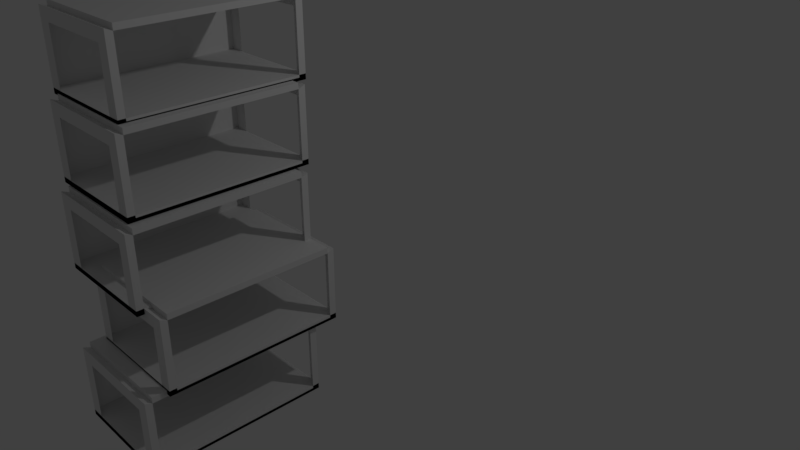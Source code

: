 # Source: basicboxes.blend  (saved by Blender 2.78.0; exported with 4.5.12 LTS)
import bpy
from mathutils import Matrix  # noqa: F401  (used for matrix-valued properties, if any)

bpy.ops.wm.read_factory_settings(use_empty=True)
scene = bpy.context.scene
scene.name = 'Scene'

# ---- collections
col_collection_1 = bpy.data.collections.new('Collection 1'); scene.collection.children.link(col_collection_1)

# ---- materials (node trees are filled in below, after node groups)
mat_material = bpy.data.materials.new('Material')
mat_material.alpha_threshold = 0.0
mat_material.use_transparent_shadow = False
mat_material.roughness = 0.5
mat_material.line_color = (0.0, 0.0, 0.0, 1.0)

# ---- material node trees

# ---- world
world_world = bpy.data.worlds.new('World'); scene.world = world_world
world_world.color = (0.05088, 0.05088, 0.05088)
world_world.use_sun_shadow = False
world_world.sun_shadow_jitter_overblur = 0.0
world_world.cycles.sampling_method = 'MANUAL'

# ---- cameras
cam_camera = bpy.data.cameras.new('Camera')
cam_camera.clip_end = 100.0
cam_camera.lens = 35.0
cam_camera.sensor_width = 32.0
cam_camera.sensor_height = 18.0
cam_camera.ortho_scale = 7.314
cam_camera.dof.focus_distance = 0.0
cam_camera.dof.aperture_fstop = 128.0

# ---- lights
light_lamp = bpy.data.lights.new('Lamp', 'POINT')
light_lamp.transmission_factor = 0.0
light_lamp.cutoff_distance = 30.0
light_lamp.energy = 100.0
light_lamp.shadow_buffer_clip_start = 1.001
light_lamp.shadow_soft_size = 0.1
light_lamp.shadow_maximum_resolution = 0.006
light_lamp.use_absolute_resolution = True

# ---- meshes
me_cube_005 = bpy.data.meshes.new('Cube.005')
me_cube_005.from_pydata([(1.0, 1.0, -1.0), (1.0, -1.0, -1.0), (-1.0, -1.0, -1.0), (-1.0, 1.0, -1.0), (1.0, 1.0, 1.0), (1.0, -1.0, 1.0), (-1.0, -1.0, 1.0), (-1.0, 1.0, 1.0), (1.0, 1.085, -1.085), (1.0, -1.085, -1.085), (-1.0, 1.085, -1.085), (1.0, 1.085, 1.085), (-1.0, -1.085, -1.085), (1.0, -1.085, 1.085), (-1.0, -1.085, 1.085), (-1.0, 1.085, 1.085), (-0.7542, 1.085, 0.7175), (-0.7542, -1.085, 0.7175), (-0.7542, 1.085, -0.935), (-0.7542, -1.085, -0.935), (0.778, 1.085, -0.935), (0.778, -1.085, -0.935), (0.778, 1.085, 0.7175), (0.778, -1.085, 0.7175), (-0.7542, 1.085, -0.8181), (0.778, 1.085, -0.6337), (0.778, -1.085, 0.146), (1.0, 1.085, -0.9446), (1.0, -1.085, -0.9446), (-1.0, 1.085, -0.9446), (-1.0, -1.085, -0.9446), (1.0, 1.0, 1.17), (1.0, -1.0, 1.17), (-1.0, 1.0, 1.17), (-1.0, -1.0, 1.17), (1.0, 1.085, -0.9307), (1.0, -1.085, -0.9307), (-1.0, 1.085, -0.9307), (-1.0, -1.085, -0.9307)], [], [(0, 1, 9, 8), (7, 6, 34, 33), (4, 0, 8, 11), (2, 6, 7, 3), (1, 5, 13, 9), (9, 12, 30, 28), (9, 13, 26, 21, 19, 12), (11, 8, 25, 22, 16, 24, 10, 15), (7, 4, 11, 15), (3, 7, 15, 10), (2, 3, 10, 12), (5, 6, 14, 13), (6, 2, 12, 14), (12, 19, 17, 23, 26, 13, 14), (10, 24, 18, 20, 25, 8), (30, 29, 37, 38), (10, 8, 27, 29), (8, 9, 28, 27), (12, 10, 29, 30), (31, 33, 34, 32), (4, 7, 33, 31), (6, 5, 32, 34), (5, 4, 31, 32), (35, 36, 38, 37), (29, 27, 35, 37), (28, 30, 38, 36), (27, 28, 36, 35)])
me_cube_005.materials.append(mat_material)
me_cube_005.use_remesh_preserve_volume = False
me_cube_005.use_remesh_preserve_attributes = False
me_cube_005.use_mirror_vertex_groups = False
me_cube_005.update()
me_cube_004 = bpy.data.meshes.new('Cube.004')
me_cube_004.from_pydata([(1.0, 1.0, -1.0), (1.0, -1.0, -1.0), (-1.0, -1.0, -1.0), (-1.0, 1.0, -1.0), (1.0, 1.0, 1.0), (1.0, -1.0, 1.0), (-1.0, -1.0, 1.0), (-1.0, 1.0, 1.0), (1.0, 1.085, -1.085), (1.0, -1.085, -1.085), (-1.0, 1.085, -1.085), (1.0, 1.085, 1.085), (-1.0, -1.085, -1.085), (1.0, -1.085, 1.085), (-1.0, -1.085, 1.085), (-1.0, 1.085, 1.085), (-0.7542, 1.085, 0.7175), (-0.7542, -1.085, 0.7175), (-0.7542, 1.085, -0.935), (-0.7542, -1.085, -0.935), (0.778, 1.085, -0.935), (0.778, -1.085, -0.935), (0.778, 1.085, 0.7175), (0.778, -1.085, 0.7175), (-0.7542, 1.085, -0.8181), (0.778, 1.085, -0.6337), (0.778, -1.085, 0.146), (1.0, 1.085, -0.9446), (1.0, -1.085, -0.9446), (-1.0, 1.085, -0.9446), (-1.0, -1.085, -0.9446), (1.0, 1.0, 1.17), (1.0, -1.0, 1.17), (-1.0, 1.0, 1.17), (-1.0, -1.0, 1.17), (1.0, 1.085, -0.9307), (1.0, -1.085, -0.9307), (-1.0, 1.085, -0.9307), (-1.0, -1.085, -0.9307)], [], [(0, 1, 9, 8), (7, 6, 34, 33), (4, 0, 8, 11), (2, 6, 7, 3), (1, 5, 13, 9), (9, 12, 30, 28), (9, 13, 26, 21, 19, 12), (11, 8, 25, 22, 16, 24, 10, 15), (7, 4, 11, 15), (3, 7, 15, 10), (2, 3, 10, 12), (5, 6, 14, 13), (6, 2, 12, 14), (12, 19, 17, 23, 26, 13, 14), (10, 24, 18, 20, 25, 8), (30, 29, 37, 38), (10, 8, 27, 29), (8, 9, 28, 27), (12, 10, 29, 30), (31, 33, 34, 32), (4, 7, 33, 31), (6, 5, 32, 34), (5, 4, 31, 32), (35, 36, 38, 37), (29, 27, 35, 37), (28, 30, 38, 36), (27, 28, 36, 35)])
me_cube_004.materials.append(mat_material)
me_cube_004.use_remesh_preserve_volume = False
me_cube_004.use_remesh_preserve_attributes = False
me_cube_004.use_mirror_vertex_groups = False
me_cube_004.update()
me_cube_003 = bpy.data.meshes.new('Cube.003')
me_cube_003.from_pydata([(1.0, 1.0, -1.0), (1.0, -1.0, -1.0), (-1.0, -1.0, -1.0), (-1.0, 1.0, -1.0), (1.0, 1.0, 1.0), (1.0, -1.0, 1.0), (-1.0, -1.0, 1.0), (-1.0, 1.0, 1.0), (1.0, 1.085, -1.085), (1.0, -1.085, -1.085), (-1.0, 1.085, -1.085), (1.0, 1.085, 1.085), (-1.0, -1.085, -1.085), (1.0, -1.085, 1.085), (-1.0, -1.085, 1.085), (-1.0, 1.085, 1.085), (-0.7542, 1.085, 0.7175), (-0.7542, -1.085, 0.7175), (-0.7542, 1.085, -0.935), (-0.7542, -1.085, -0.935), (0.778, 1.085, -0.935), (0.778, -1.085, -0.935), (0.778, 1.085, 0.7175), (0.778, -1.085, 0.7175), (-0.7542, 1.085, -0.8181), (0.778, 1.085, -0.6337), (0.778, -1.085, 0.146), (1.0, 1.085, -0.9446), (1.0, -1.085, -0.9446), (-1.0, 1.085, -0.9446), (-1.0, -1.085, -0.9446), (1.0, 1.0, 1.17), (1.0, -1.0, 1.17), (-1.0, 1.0, 1.17), (-1.0, -1.0, 1.17), (1.0, 1.085, -0.9307), (1.0, -1.085, -0.9307), (-1.0, 1.085, -0.9307), (-1.0, -1.085, -0.9307)], [], [(0, 1, 9, 8), (7, 6, 34, 33), (4, 0, 8, 11), (2, 6, 7, 3), (1, 5, 13, 9), (9, 12, 30, 28), (9, 13, 26, 21, 19, 12), (11, 8, 25, 22, 16, 24, 10, 15), (7, 4, 11, 15), (3, 7, 15, 10), (2, 3, 10, 12), (5, 6, 14, 13), (6, 2, 12, 14), (12, 19, 17, 23, 26, 13, 14), (10, 24, 18, 20, 25, 8), (30, 29, 37, 38), (10, 8, 27, 29), (8, 9, 28, 27), (12, 10, 29, 30), (31, 33, 34, 32), (4, 7, 33, 31), (6, 5, 32, 34), (5, 4, 31, 32), (35, 36, 38, 37), (29, 27, 35, 37), (28, 30, 38, 36), (27, 28, 36, 35)])
me_cube_003.materials.append(mat_material)
me_cube_003.use_remesh_preserve_volume = False
me_cube_003.use_remesh_preserve_attributes = False
me_cube_003.use_mirror_vertex_groups = False
me_cube_003.update()
me_cube_002 = bpy.data.meshes.new('Cube.002')
me_cube_002.from_pydata([(1.0, 1.0, -1.0), (1.0, -1.0, -1.0), (-1.0, -1.0, -1.0), (-1.0, 1.0, -1.0), (1.0, 1.0, 1.0), (1.0, -1.0, 1.0), (-1.0, -1.0, 1.0), (-1.0, 1.0, 1.0), (1.0, 1.085, -1.085), (1.0, -1.085, -1.085), (-1.0, 1.085, -1.085), (1.0, 1.085, 1.085), (-1.0, -1.085, -1.085), (1.0, -1.085, 1.085), (-1.0, -1.085, 1.085), (-1.0, 1.085, 1.085), (-0.7542, 1.085, 0.7175), (-0.7542, -1.085, 0.7175), (-0.7542, 1.085, -0.935), (-0.7542, -1.085, -0.935), (0.778, 1.085, -0.935), (0.778, -1.085, -0.935), (0.778, 1.085, 0.7175), (0.778, -1.085, 0.7175), (-0.7542, 1.085, -0.8181), (0.778, 1.085, -0.6337), (0.778, -1.085, 0.146), (1.0, 1.085, -0.9446), (1.0, -1.085, -0.9446), (-1.0, 1.085, -0.9446), (-1.0, -1.085, -0.9446), (1.0, 1.0, 1.17), (1.0, -1.0, 1.17), (-1.0, 1.0, 1.17), (-1.0, -1.0, 1.17), (1.0, 1.085, -0.9307), (1.0, -1.085, -0.9307), (-1.0, 1.085, -0.9307), (-1.0, -1.085, -0.9307)], [], [(0, 1, 9, 8), (7, 6, 34, 33), (4, 0, 8, 11), (2, 6, 7, 3), (1, 5, 13, 9), (9, 12, 30, 28), (9, 13, 26, 21, 19, 12), (11, 8, 25, 22, 16, 24, 10, 15), (7, 4, 11, 15), (3, 7, 15, 10), (2, 3, 10, 12), (5, 6, 14, 13), (6, 2, 12, 14), (12, 19, 17, 23, 26, 13, 14), (10, 24, 18, 20, 25, 8), (30, 29, 37, 38), (10, 8, 27, 29), (8, 9, 28, 27), (12, 10, 29, 30), (31, 33, 34, 32), (4, 7, 33, 31), (6, 5, 32, 34), (5, 4, 31, 32), (35, 36, 38, 37), (29, 27, 35, 37), (28, 30, 38, 36), (27, 28, 36, 35)])
me_cube_002.materials.append(mat_material)
me_cube_002.use_remesh_preserve_volume = False
me_cube_002.use_remesh_preserve_attributes = False
me_cube_002.use_mirror_vertex_groups = False
me_cube_002.update()
me_cube = bpy.data.meshes.new('Cube')
me_cube.from_pydata([(1.0, 1.0, -1.0), (1.0, -1.0, -1.0), (-1.0, -1.0, -1.0), (-1.0, 1.0, -1.0), (1.0, 1.0, 1.0), (1.0, -1.0, 1.0), (-1.0, -1.0, 1.0), (-1.0, 1.0, 1.0), (1.0, 1.085, -1.085), (1.0, -1.085, -1.085), (-1.0, 1.085, -1.085), (1.0, 1.085, 1.085), (-1.0, -1.085, -1.085), (1.0, -1.085, 1.085), (-1.0, -1.085, 1.085), (-1.0, 1.085, 1.085), (-0.7542, 1.085, 0.7175), (-0.7542, -1.085, 0.7175), (-0.7542, 1.085, -0.935), (-0.7542, -1.085, -0.935), (0.778, 1.085, -0.935), (0.778, -1.085, -0.935), (0.778, 1.085, 0.7175), (0.778, -1.085, 0.7175), (-0.7542, 1.085, -0.8181), (0.778, 1.085, -0.6337), (0.778, -1.085, 0.146), (1.0, 1.085, -0.9446), (1.0, -1.085, -0.9446), (-1.0, 1.085, -0.9446), (-1.0, -1.085, -0.9446), (1.0, 1.0, 1.17), (1.0, -1.0, 1.17), (-1.0, 1.0, 1.17), (-1.0, -1.0, 1.17), (1.0, 1.085, -0.9307), (1.0, -1.085, -0.9307), (-1.0, 1.085, -0.9307), (-1.0, -1.085, -0.9307)], [], [(0, 1, 9, 8), (7, 6, 34, 33), (4, 0, 8, 11), (2, 6, 7, 3), (1, 5, 13, 9), (9, 12, 30, 28), (9, 13, 26, 21, 19, 12), (11, 8, 25, 22, 16, 24, 10, 15), (7, 4, 11, 15), (3, 7, 15, 10), (2, 3, 10, 12), (5, 6, 14, 13), (6, 2, 12, 14), (12, 19, 17, 23, 26, 13, 14), (10, 24, 18, 20, 25, 8), (30, 29, 37, 38), (10, 8, 27, 29), (8, 9, 28, 27), (12, 10, 29, 30), (31, 33, 34, 32), (4, 7, 33, 31), (6, 5, 32, 34), (5, 4, 31, 32), (35, 36, 38, 37), (29, 27, 35, 37), (28, 30, 38, 36), (27, 28, 36, 35)])
me_cube.materials.append(mat_material)
me_cube.use_remesh_preserve_volume = False
me_cube.use_remesh_preserve_attributes = False
me_cube.use_mirror_vertex_groups = False
me_cube.update()

# ---- objects
ob_cube_004 = bpy.data.objects.new('Cube.004', me_cube_005)
ob_cube_003 = bpy.data.objects.new('Cube.003', me_cube_004)
ob_cube_002 = bpy.data.objects.new('Cube.002', me_cube_003)
ob_cube_001 = bpy.data.objects.new('Cube.001', me_cube_002)
ob_cube = bpy.data.objects.new('Cube', me_cube)
ob_lamp = bpy.data.objects.new('Lamp', light_lamp)
ob_camera = bpy.data.objects.new('Camera', cam_camera)

# ---- transforms, parenting, visibility, modifiers, constraints
ob_cube_004.location = (-0.05909, -2.463, -0.6059)
ob_cube_004.scale = (0.683, 1.0, 0.4202)
ob_cube_004.lock_rotations_4d = False
ob_cube_004.empty_display_type = 'ARROWS'
ob_cube_004.lineart.crease_threshold = 0.0
ob_cube_003.location = (-0.5005, -2.096, 3.024)
ob_cube_003.scale = (0.683, 1.0, 0.4202)
ob_cube_003.lock_rotations_4d = False
ob_cube_003.empty_display_type = 'ARROWS'
ob_cube_003.lineart.crease_threshold = 0.0
ob_cube_002.location = (-0.3985, -2.192, 2.1)
ob_cube_002.scale = (0.683, 1.0, 0.4202)
ob_cube_002.lock_rotations_4d = False
ob_cube_002.empty_display_type = 'ARROWS'
ob_cube_002.lineart.crease_threshold = 0.0
ob_cube_001.location = (-0.2971, -2.292, 1.146)
ob_cube_001.scale = (0.683, 1.0, 0.4202)
ob_cube_001.lock_rotations_4d = False
ob_cube_001.empty_display_type = 'ARROWS'
ob_cube_001.lineart.crease_threshold = 0.0
ob_cube.location = (0.0, -2.208, 0.2985)
ob_cube.scale = (0.683, 1.0, 0.4202)
ob_cube.lock_rotations_4d = False
ob_cube.empty_display_type = 'ARROWS'
ob_cube.lineart.crease_threshold = 0.0
ob_lamp.location = (4.076, 1.005, 5.904)
ob_lamp.rotation_euler = (0.6503, 0.05522, 1.866)
ob_lamp.lock_rotations_4d = False
ob_lamp.empty_display_type = 'ARROWS'
ob_lamp.color = (0.0, 0.0, 0.0, 0.0)
ob_lamp.lineart.crease_threshold = 0.0
ob_camera.location = (7.481, -6.508, 5.344)
ob_camera.rotation_euler = (1.109, 0.0, 0.8149)
ob_camera.lock_rotations_4d = False
ob_camera.empty_display_type = 'ARROWS'
ob_camera.color = (0.0, 0.0, 0.0, 0.0)
ob_camera.display_type = 'WIRE'
ob_camera.lineart.crease_threshold = 0.0

# ---- collection membership
col_collection_1.objects.link(ob_cube_004)
col_collection_1.objects.link(ob_cube_003)
col_collection_1.objects.link(ob_cube_002)
col_collection_1.objects.link(ob_cube_001)
col_collection_1.objects.link(ob_cube)
col_collection_1.objects.link(ob_lamp)
col_collection_1.objects.link(ob_camera)

# ---- scene / render settings (as saved in the file)
scene.camera = ob_camera
scene.frame_start = 1; scene.frame_end = 250; scene.frame_set(2)
scene.render.engine = 'BLENDER_EEVEE_NEXT'
scene.render.resolution_percentage = 50
scene.render.dither_intensity = 0.0
scene.cycles.use_denoising = False
scene.cycles.samples = 128
scene.cycles.sampling_pattern = 'TABULATED_SOBOL'
scene.cycles.light_sampling_threshold = 0.0
scene.cycles.use_adaptive_sampling = False
scene.cycles.use_light_tree = False
scene.cycles.blur_glossy = 0.0
scene.cycles.sample_clamp_indirect = 0.0
scene.view_settings.view_transform = 'Standard'
bpy.context.view_layer.update()
